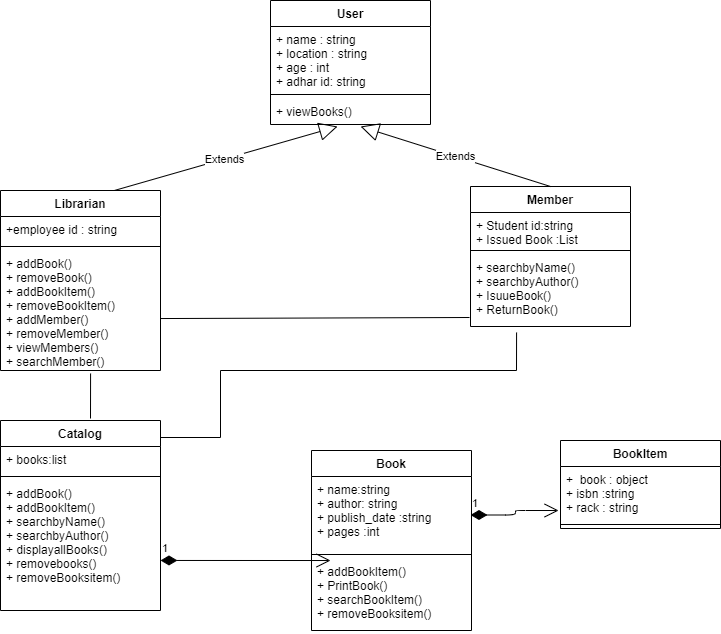

The diagram above was exported from draw.io. Its source (the exported page's mxGraphModel, read from the mxfile embedded in the PNG):
<mxGraphModel dx="868" dy="482" grid="1" gridSize="10" guides="1" tooltips="1" connect="1" arrows="1" fold="1" page="1" pageScale="1" pageWidth="1600" pageHeight="900" math="0" shadow="0">
  <root>
    <mxCell id="7DCDeTmRUkUz11_9LuUs-0" />
    <mxCell id="7DCDeTmRUkUz11_9LuUs-1" parent="7DCDeTmRUkUz11_9LuUs-0" />
    <mxCell id="EThioxs0l1bX35SOWuAA-0" value="User" style="swimlane;fontStyle=1;align=center;verticalAlign=top;childLayout=stackLayout;horizontal=1;startSize=26;horizontalStack=0;resizeParent=1;resizeParentMax=0;resizeLast=0;collapsible=1;marginBottom=0;" vertex="1" parent="7DCDeTmRUkUz11_9LuUs-1">
      <mxGeometry x="330" y="30" width="160" height="124" as="geometry" />
    </mxCell>
    <mxCell id="EThioxs0l1bX35SOWuAA-1" value="+ name : string&#10;+ location : string&#10;+ age : int&#10;+ adhar id: string" style="text;strokeColor=none;fillColor=none;align=left;verticalAlign=top;spacingLeft=4;spacingRight=4;overflow=hidden;rotatable=0;points=[[0,0.5],[1,0.5]];portConstraint=eastwest;" vertex="1" parent="EThioxs0l1bX35SOWuAA-0">
      <mxGeometry y="26" width="160" height="64" as="geometry" />
    </mxCell>
    <mxCell id="EThioxs0l1bX35SOWuAA-2" value="" style="line;strokeWidth=1;fillColor=none;align=left;verticalAlign=middle;spacingTop=-1;spacingLeft=3;spacingRight=3;rotatable=0;labelPosition=right;points=[];portConstraint=eastwest;" vertex="1" parent="EThioxs0l1bX35SOWuAA-0">
      <mxGeometry y="90" width="160" height="8" as="geometry" />
    </mxCell>
    <mxCell id="EThioxs0l1bX35SOWuAA-3" value="+ viewBooks()" style="text;strokeColor=none;fillColor=none;align=left;verticalAlign=top;spacingLeft=4;spacingRight=4;overflow=hidden;rotatable=0;points=[[0,0.5],[1,0.5]];portConstraint=eastwest;" vertex="1" parent="EThioxs0l1bX35SOWuAA-0">
      <mxGeometry y="98" width="160" height="26" as="geometry" />
    </mxCell>
    <mxCell id="EThioxs0l1bX35SOWuAA-10" value="Extends" style="endArrow=block;endSize=16;endFill=0;html=1;exitX=0.688;exitY=0.006;exitDx=0;exitDy=0;exitPerimeter=0;entryX=0.419;entryY=1.077;entryDx=0;entryDy=0;entryPerimeter=0;" edge="1" parent="7DCDeTmRUkUz11_9LuUs-1" source="EThioxs0l1bX35SOWuAA-11" target="EThioxs0l1bX35SOWuAA-3">
      <mxGeometry width="160" relative="1" as="geometry">
        <mxPoint x="190" y="215.70399999999995" as="sourcePoint" />
        <mxPoint x="410" y="160" as="targetPoint" />
        <Array as="points" />
      </mxGeometry>
    </mxCell>
    <mxCell id="EThioxs0l1bX35SOWuAA-11" value="Librarian" style="swimlane;fontStyle=1;align=center;verticalAlign=top;childLayout=stackLayout;horizontal=1;startSize=26;horizontalStack=0;resizeParent=1;resizeParentMax=0;resizeLast=0;collapsible=1;marginBottom=0;" vertex="1" parent="7DCDeTmRUkUz11_9LuUs-1">
      <mxGeometry x="60" y="220" width="160" height="180" as="geometry" />
    </mxCell>
    <mxCell id="EThioxs0l1bX35SOWuAA-12" value="+employee id : string" style="text;strokeColor=none;fillColor=none;align=left;verticalAlign=top;spacingLeft=4;spacingRight=4;overflow=hidden;rotatable=0;points=[[0,0.5],[1,0.5]];portConstraint=eastwest;" vertex="1" parent="EThioxs0l1bX35SOWuAA-11">
      <mxGeometry y="26" width="160" height="26" as="geometry" />
    </mxCell>
    <mxCell id="EThioxs0l1bX35SOWuAA-13" value="" style="line;strokeWidth=1;fillColor=none;align=left;verticalAlign=middle;spacingTop=-1;spacingLeft=3;spacingRight=3;rotatable=0;labelPosition=right;points=[];portConstraint=eastwest;" vertex="1" parent="EThioxs0l1bX35SOWuAA-11">
      <mxGeometry y="52" width="160" height="8" as="geometry" />
    </mxCell>
    <mxCell id="EThioxs0l1bX35SOWuAA-14" value="+ addBook()&#10;+ removeBook()&#10;+ addBookItem()&#10;+ removeBookItem()&#10;+ addMember()&#10;+ removeMember()&#10;+ viewMembers()&#10;+ searchMember()&#10;&#10;" style="text;strokeColor=none;fillColor=none;align=left;verticalAlign=top;spacingLeft=4;spacingRight=4;overflow=hidden;rotatable=0;points=[[0,0.5],[1,0.5]];portConstraint=eastwest;" vertex="1" parent="EThioxs0l1bX35SOWuAA-11">
      <mxGeometry y="60" width="160" height="120" as="geometry" />
    </mxCell>
    <mxCell id="EThioxs0l1bX35SOWuAA-15" value="Member" style="swimlane;fontStyle=1;align=center;verticalAlign=top;childLayout=stackLayout;horizontal=1;startSize=26;horizontalStack=0;resizeParent=1;resizeParentMax=0;resizeLast=0;collapsible=1;marginBottom=0;" vertex="1" parent="7DCDeTmRUkUz11_9LuUs-1">
      <mxGeometry x="530" y="216" width="160" height="140" as="geometry" />
    </mxCell>
    <mxCell id="EThioxs0l1bX35SOWuAA-16" value="+ Student id:string&#10;+ Issued Book :List" style="text;strokeColor=none;fillColor=none;align=left;verticalAlign=top;spacingLeft=4;spacingRight=4;overflow=hidden;rotatable=0;points=[[0,0.5],[1,0.5]];portConstraint=eastwest;" vertex="1" parent="EThioxs0l1bX35SOWuAA-15">
      <mxGeometry y="26" width="160" height="34" as="geometry" />
    </mxCell>
    <mxCell id="EThioxs0l1bX35SOWuAA-17" value="" style="line;strokeWidth=1;fillColor=none;align=left;verticalAlign=middle;spacingTop=-1;spacingLeft=3;spacingRight=3;rotatable=0;labelPosition=right;points=[];portConstraint=eastwest;" vertex="1" parent="EThioxs0l1bX35SOWuAA-15">
      <mxGeometry y="60" width="160" height="8" as="geometry" />
    </mxCell>
    <mxCell id="EThioxs0l1bX35SOWuAA-18" value="+ searchbyName()&#10;+ searchbyAuthor()&#10;+ IsuueBook()&#10;+ ReturnBook()" style="text;strokeColor=none;fillColor=none;align=left;verticalAlign=top;spacingLeft=4;spacingRight=4;overflow=hidden;rotatable=0;points=[[0,0.5],[1,0.5]];portConstraint=eastwest;" vertex="1" parent="EThioxs0l1bX35SOWuAA-15">
      <mxGeometry y="68" width="160" height="72" as="geometry" />
    </mxCell>
    <mxCell id="EThioxs0l1bX35SOWuAA-21" value="Extends" style="endArrow=block;endSize=16;endFill=0;html=1;exitX=0.5;exitY=0;exitDx=0;exitDy=0;entryX=0.563;entryY=1.077;entryDx=0;entryDy=0;entryPerimeter=0;" edge="1" parent="7DCDeTmRUkUz11_9LuUs-1" source="EThioxs0l1bX35SOWuAA-15" target="EThioxs0l1bX35SOWuAA-3">
      <mxGeometry width="160" relative="1" as="geometry">
        <mxPoint x="180.07999999999993" y="231.08000000000004" as="sourcePoint" />
        <mxPoint x="408" y="160" as="targetPoint" />
        <Array as="points" />
      </mxGeometry>
    </mxCell>
    <mxCell id="EThioxs0l1bX35SOWuAA-24" value="" style="endArrow=none;html=1;rounded=0;exitX=1;exitY=0.567;exitDx=0;exitDy=0;exitPerimeter=0;entryX=-0.006;entryY=0.875;entryDx=0;entryDy=0;entryPerimeter=0;" edge="1" parent="7DCDeTmRUkUz11_9LuUs-1" source="EThioxs0l1bX35SOWuAA-14" target="EThioxs0l1bX35SOWuAA-18">
      <mxGeometry relative="1" as="geometry">
        <mxPoint x="360" y="380" as="sourcePoint" />
        <mxPoint x="520" y="380" as="targetPoint" />
      </mxGeometry>
    </mxCell>
    <mxCell id="EThioxs0l1bX35SOWuAA-33" value="Catalog" style="swimlane;fontStyle=1;align=center;verticalAlign=top;childLayout=stackLayout;horizontal=1;startSize=26;horizontalStack=0;resizeParent=1;resizeParentMax=0;resizeLast=0;collapsible=1;marginBottom=0;" vertex="1" parent="7DCDeTmRUkUz11_9LuUs-1">
      <mxGeometry x="60" y="450" width="160" height="190" as="geometry" />
    </mxCell>
    <mxCell id="EThioxs0l1bX35SOWuAA-34" value="+ books:list" style="text;strokeColor=none;fillColor=none;align=left;verticalAlign=top;spacingLeft=4;spacingRight=4;overflow=hidden;rotatable=0;points=[[0,0.5],[1,0.5]];portConstraint=eastwest;" vertex="1" parent="EThioxs0l1bX35SOWuAA-33">
      <mxGeometry y="26" width="160" height="26" as="geometry" />
    </mxCell>
    <mxCell id="EThioxs0l1bX35SOWuAA-35" value="" style="line;strokeWidth=1;fillColor=none;align=left;verticalAlign=middle;spacingTop=-1;spacingLeft=3;spacingRight=3;rotatable=0;labelPosition=right;points=[];portConstraint=eastwest;" vertex="1" parent="EThioxs0l1bX35SOWuAA-33">
      <mxGeometry y="52" width="160" height="8" as="geometry" />
    </mxCell>
    <mxCell id="EThioxs0l1bX35SOWuAA-36" value="+ addBook()&#10;+ addBookItem()&#10;+ searchbyName()&#10;+ searchbyAuthor()&#10;+ displayallBooks()&#10;+ removebooks()&#10;+ removeBooksitem()&#10;" style="text;strokeColor=none;fillColor=none;align=left;verticalAlign=top;spacingLeft=4;spacingRight=4;overflow=hidden;rotatable=0;points=[[0,0.5],[1,0.5]];portConstraint=eastwest;" vertex="1" parent="EThioxs0l1bX35SOWuAA-33">
      <mxGeometry y="60" width="160" height="130" as="geometry" />
    </mxCell>
    <mxCell id="EThioxs0l1bX35SOWuAA-37" value="" style="endArrow=none;html=1;rounded=0;entryX=0.563;entryY=1.025;entryDx=0;entryDy=0;entryPerimeter=0;" edge="1" parent="7DCDeTmRUkUz11_9LuUs-1" target="EThioxs0l1bX35SOWuAA-14">
      <mxGeometry relative="1" as="geometry">
        <mxPoint x="150" y="448" as="sourcePoint" />
        <mxPoint x="520" y="450" as="targetPoint" />
      </mxGeometry>
    </mxCell>
    <mxCell id="EThioxs0l1bX35SOWuAA-38" value="" style="endArrow=none;html=1;rounded=0;entryX=0.288;entryY=1.083;entryDx=0;entryDy=0;entryPerimeter=0;" edge="1" parent="7DCDeTmRUkUz11_9LuUs-1" target="EThioxs0l1bX35SOWuAA-18">
      <mxGeometry relative="1" as="geometry">
        <mxPoint x="220" y="467" as="sourcePoint" />
        <mxPoint x="520" y="450" as="targetPoint" />
        <Array as="points">
          <mxPoint x="280" y="467" />
          <mxPoint x="280" y="400" />
          <mxPoint x="576" y="400" />
        </Array>
      </mxGeometry>
    </mxCell>
    <mxCell id="EThioxs0l1bX35SOWuAA-39" value="Book" style="swimlane;fontStyle=1;align=center;verticalAlign=top;childLayout=stackLayout;horizontal=1;startSize=26;horizontalStack=0;resizeParent=1;resizeParentMax=0;resizeLast=0;collapsible=1;marginBottom=0;" vertex="1" parent="7DCDeTmRUkUz11_9LuUs-1">
      <mxGeometry x="371" y="480" width="160" height="180" as="geometry" />
    </mxCell>
    <mxCell id="EThioxs0l1bX35SOWuAA-40" value="+ name:string&#10;+ author: string&#10;+ publish_date :string&#10;+ pages :int&#10;" style="text;strokeColor=none;fillColor=none;align=left;verticalAlign=top;spacingLeft=4;spacingRight=4;overflow=hidden;rotatable=0;points=[[0,0.5],[1,0.5]];portConstraint=eastwest;" vertex="1" parent="EThioxs0l1bX35SOWuAA-39">
      <mxGeometry y="26" width="160" height="74" as="geometry" />
    </mxCell>
    <mxCell id="EThioxs0l1bX35SOWuAA-41" value="" style="line;strokeWidth=1;fillColor=none;align=left;verticalAlign=middle;spacingTop=-1;spacingLeft=3;spacingRight=3;rotatable=0;labelPosition=right;points=[];portConstraint=eastwest;" vertex="1" parent="EThioxs0l1bX35SOWuAA-39">
      <mxGeometry y="100" width="160" height="8" as="geometry" />
    </mxCell>
    <mxCell id="EThioxs0l1bX35SOWuAA-42" value="+ addBookItem()&#10;+ PrintBook()&#10;+ searchBookItem()&#10;+ removeBooksitem()&#10;" style="text;strokeColor=none;fillColor=none;align=left;verticalAlign=top;spacingLeft=4;spacingRight=4;overflow=hidden;rotatable=0;points=[[0,0.5],[1,0.5]];portConstraint=eastwest;" vertex="1" parent="EThioxs0l1bX35SOWuAA-39">
      <mxGeometry y="108" width="160" height="72" as="geometry" />
    </mxCell>
    <mxCell id="EThioxs0l1bX35SOWuAA-44" value="1" style="endArrow=open;html=1;endSize=12;startArrow=diamondThin;startSize=14;startFill=1;edgeStyle=orthogonalEdgeStyle;align=left;verticalAlign=bottom;exitX=1;exitY=0.615;exitDx=0;exitDy=0;exitPerimeter=0;entryX=0.119;entryY=0.028;entryDx=0;entryDy=0;entryPerimeter=0;" edge="1" parent="7DCDeTmRUkUz11_9LuUs-1" source="EThioxs0l1bX35SOWuAA-36" target="EThioxs0l1bX35SOWuAA-42">
      <mxGeometry x="-1" y="3" relative="1" as="geometry">
        <mxPoint x="230" y="590" as="sourcePoint" />
        <mxPoint x="370" y="590" as="targetPoint" />
      </mxGeometry>
    </mxCell>
    <mxCell id="EThioxs0l1bX35SOWuAA-54" value="BookItem" style="swimlane;fontStyle=1;align=center;verticalAlign=top;childLayout=stackLayout;horizontal=1;startSize=26;horizontalStack=0;resizeParent=1;resizeParentMax=0;resizeLast=0;collapsible=1;marginBottom=0;" vertex="1" parent="7DCDeTmRUkUz11_9LuUs-1">
      <mxGeometry x="620" y="470" width="160" height="88" as="geometry" />
    </mxCell>
    <mxCell id="EThioxs0l1bX35SOWuAA-55" value="+  book : object &#10;+ isbn :string&#10;+ rack : string" style="text;strokeColor=none;fillColor=none;align=left;verticalAlign=top;spacingLeft=4;spacingRight=4;overflow=hidden;rotatable=0;points=[[0,0.5],[1,0.5]];portConstraint=eastwest;" vertex="1" parent="EThioxs0l1bX35SOWuAA-54">
      <mxGeometry y="26" width="160" height="54" as="geometry" />
    </mxCell>
    <mxCell id="EThioxs0l1bX35SOWuAA-56" value="" style="line;strokeWidth=1;fillColor=none;align=left;verticalAlign=middle;spacingTop=-1;spacingLeft=3;spacingRight=3;rotatable=0;labelPosition=right;points=[];portConstraint=eastwest;" vertex="1" parent="EThioxs0l1bX35SOWuAA-54">
      <mxGeometry y="80" width="160" height="8" as="geometry" />
    </mxCell>
    <mxCell id="EThioxs0l1bX35SOWuAA-58" value="1" style="endArrow=open;html=1;endSize=12;startArrow=diamondThin;startSize=14;startFill=1;edgeStyle=orthogonalEdgeStyle;align=left;verticalAlign=bottom;exitX=1;exitY=0.615;exitDx=0;exitDy=0;exitPerimeter=0;entryX=-0.012;entryY=0.815;entryDx=0;entryDy=0;entryPerimeter=0;" edge="1" parent="7DCDeTmRUkUz11_9LuUs-1" target="EThioxs0l1bX35SOWuAA-55">
      <mxGeometry x="-1" y="3" relative="1" as="geometry">
        <mxPoint x="530" y="544.5" as="sourcePoint" />
        <mxPoint x="621" y="540" as="targetPoint" />
        <Array as="points" />
      </mxGeometry>
    </mxCell>
  </root>
</mxGraphModel>